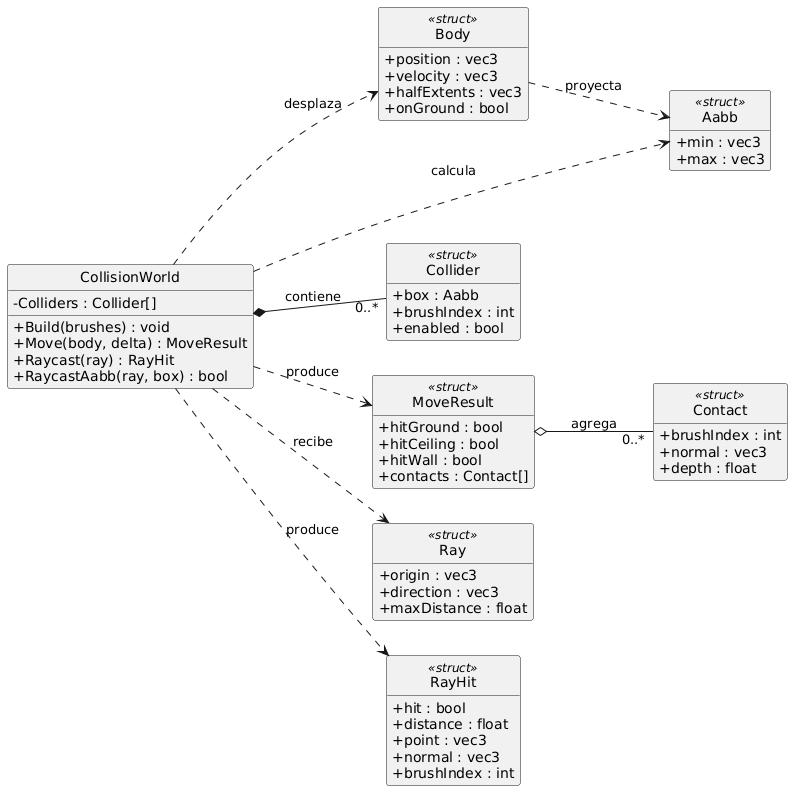

The diagram above was rendered by PlantUML. Its source (embedded in the PNG):
@startuml
skinparam shadowing false
skinparam classAttributeIconSize 0
hide empty members
hide circle
left to right direction

class Body <<struct>> {
  + position : vec3
  + velocity : vec3
  + halfExtents : vec3
  + onGround : bool
}

class Aabb <<struct>> {
  + min : vec3
  + max : vec3
}

class Collider <<struct>> {
  + box : Aabb
  + brushIndex : int
  + enabled : bool
}

class Contact <<struct>> {
  + brushIndex : int
  + normal : vec3
  + depth : float
}

class MoveResult <<struct>> {
  + hitGround : bool
  + hitCeiling : bool
  + hitWall : bool
  + contacts : Contact[]
}

class Ray <<struct>> {
  + origin : vec3
  + direction : vec3
  + maxDistance : float
}

class RayHit <<struct>> {
  + hit : bool
  + distance : float
  + point : vec3
  + normal : vec3
  + brushIndex : int
}

class CollisionWorld {
  - Colliders : Collider[]
  + Build(brushes) : void
  + Move(body, delta) : MoveResult
  + Raycast(ray) : RayHit
  + RaycastAabb(ray, box) : bool
}

CollisionWorld *-- "0..*" Collider : contiene
MoveResult o-- "0..*" Contact : agrega
CollisionWorld ..> Body : desplaza
CollisionWorld ..> MoveResult : produce
CollisionWorld ..> Ray : recibe
CollisionWorld ..> RayHit : produce
CollisionWorld ..> Aabb : calcula
Body ..> Aabb : proyecta
@enduml